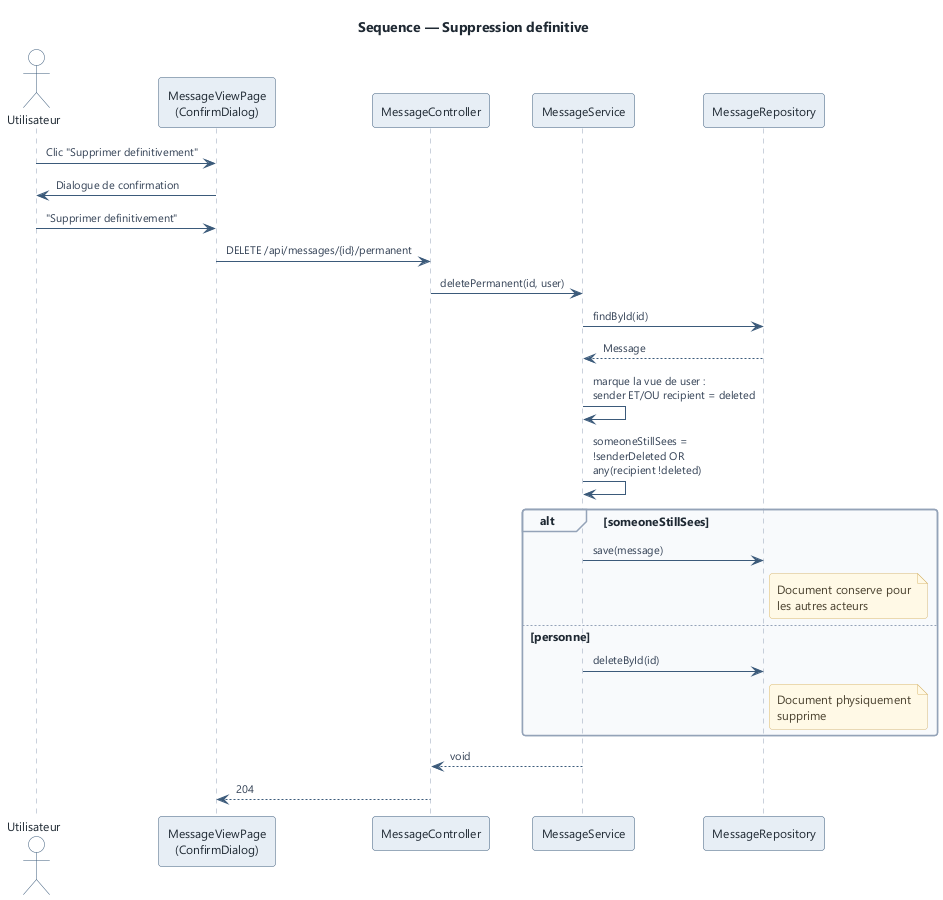

The diagram above was rendered by PlantUML. Its source (embedded in the PNG):
@startuml delete-permanent
!include ../_style.iuml
title Sequence — Suppression definitive

actor "Utilisateur" as U
participant "MessageViewPage\n(ConfirmDialog)" as UI
participant "MessageController" as CTL
participant "MessageService" as S
participant "MessageRepository" as MR

U -> UI : Clic "Supprimer definitivement"
UI -> U : Dialogue de confirmation
U -> UI : "Supprimer definitivement"
UI -> CTL : DELETE /api/messages/{id}/permanent
CTL -> S : deletePermanent(id, user)
S -> MR : findById(id)
MR --> S : Message
S -> S : marque la vue de user :\nsender ET/OU recipient = deleted
S -> S : someoneStillSees =\n!senderDeleted OR\nany(recipient !deleted)
alt someoneStillSees
  S -> MR : save(message)
  note right of MR
    Document conserve pour
    les autres acteurs
  end note
else personne
  S -> MR : deleteById(id)
  note right of MR
    Document physiquement
    supprime
  end note
end
S --> CTL : void
CTL --> UI : 204

@enduml